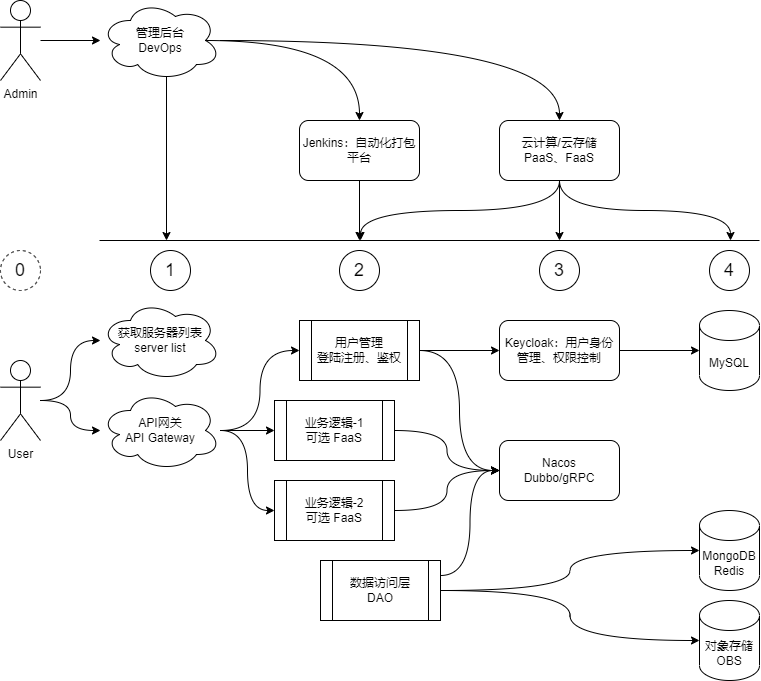

The diagram above was exported from draw.io. Its source (the exported page's mxGraphModel, read from the mxfile embedded in the PNG):
<mxGraphModel dx="1098" dy="988" grid="1" gridSize="10" guides="1" tooltips="1" connect="1" arrows="1" fold="1" page="1" pageScale="1" pageWidth="827" pageHeight="1169" math="0" shadow="0">
  <root>
    <mxCell id="0" />
    <mxCell id="1" parent="0" />
    <mxCell id="_gXTuckroxzjTSQiGxNQ-3" style="edgeStyle=orthogonalEdgeStyle;rounded=0;orthogonalLoop=1;jettySize=auto;html=1;curved=1;" parent="1" source="_gXTuckroxzjTSQiGxNQ-1" target="_gXTuckroxzjTSQiGxNQ-2" edge="1">
      <mxGeometry relative="1" as="geometry" />
    </mxCell>
    <mxCell id="_gXTuckroxzjTSQiGxNQ-30" style="edgeStyle=orthogonalEdgeStyle;curved=1;rounded=0;orthogonalLoop=1;jettySize=auto;html=1;" parent="1" source="_gXTuckroxzjTSQiGxNQ-1" target="_gXTuckroxzjTSQiGxNQ-28" edge="1">
      <mxGeometry relative="1" as="geometry" />
    </mxCell>
    <mxCell id="_gXTuckroxzjTSQiGxNQ-1" value="User" style="shape=umlActor;verticalLabelPosition=bottom;verticalAlign=top;html=1;outlineConnect=0;" parent="1" vertex="1">
      <mxGeometry x="20" y="400" width="40" height="80" as="geometry" />
    </mxCell>
    <mxCell id="_gXTuckroxzjTSQiGxNQ-7" style="edgeStyle=orthogonalEdgeStyle;rounded=0;orthogonalLoop=1;jettySize=auto;html=1;entryX=0;entryY=0.5;entryDx=0;entryDy=0;curved=1;" parent="1" source="_gXTuckroxzjTSQiGxNQ-2" target="_gXTuckroxzjTSQiGxNQ-6" edge="1">
      <mxGeometry relative="1" as="geometry" />
    </mxCell>
    <mxCell id="_gXTuckroxzjTSQiGxNQ-9" style="edgeStyle=orthogonalEdgeStyle;rounded=0;orthogonalLoop=1;jettySize=auto;html=1;entryX=0;entryY=0.5;entryDx=0;entryDy=0;curved=1;" parent="1" source="_gXTuckroxzjTSQiGxNQ-2" target="_gXTuckroxzjTSQiGxNQ-8" edge="1">
      <mxGeometry relative="1" as="geometry" />
    </mxCell>
    <mxCell id="_gXTuckroxzjTSQiGxNQ-11" style="edgeStyle=orthogonalEdgeStyle;rounded=0;orthogonalLoop=1;jettySize=auto;html=1;entryX=0;entryY=0.5;entryDx=0;entryDy=0;curved=1;" parent="1" source="_gXTuckroxzjTSQiGxNQ-2" target="_gXTuckroxzjTSQiGxNQ-10" edge="1">
      <mxGeometry relative="1" as="geometry" />
    </mxCell>
    <mxCell id="_gXTuckroxzjTSQiGxNQ-2" value="API网关&lt;br&gt;API Gateway" style="ellipse;shape=cloud;whiteSpace=wrap;html=1;" parent="1" vertex="1">
      <mxGeometry x="120" y="430" width="120" height="80" as="geometry" />
    </mxCell>
    <mxCell id="_gXTuckroxzjTSQiGxNQ-14" value="" style="edgeStyle=orthogonalEdgeStyle;rounded=0;orthogonalLoop=1;jettySize=auto;html=1;curved=1;" parent="1" source="_gXTuckroxzjTSQiGxNQ-6" target="_gXTuckroxzjTSQiGxNQ-13" edge="1">
      <mxGeometry relative="1" as="geometry" />
    </mxCell>
    <mxCell id="_gXTuckroxzjTSQiGxNQ-18" style="edgeStyle=orthogonalEdgeStyle;rounded=0;orthogonalLoop=1;jettySize=auto;html=1;exitX=1;exitY=0.5;exitDx=0;exitDy=0;entryX=0;entryY=0.5;entryDx=0;entryDy=0;curved=1;" parent="1" source="_gXTuckroxzjTSQiGxNQ-6" target="_gXTuckroxzjTSQiGxNQ-17" edge="1">
      <mxGeometry relative="1" as="geometry" />
    </mxCell>
    <mxCell id="_gXTuckroxzjTSQiGxNQ-6" value="用户管理&lt;br&gt;登陆注册、鉴权" style="shape=process;whiteSpace=wrap;html=1;backgroundOutline=1;" parent="1" vertex="1">
      <mxGeometry x="319" y="360" width="120" height="60" as="geometry" />
    </mxCell>
    <mxCell id="_gXTuckroxzjTSQiGxNQ-19" style="edgeStyle=orthogonalEdgeStyle;curved=1;rounded=0;orthogonalLoop=1;jettySize=auto;html=1;exitX=1;exitY=0.5;exitDx=0;exitDy=0;entryX=0;entryY=0.5;entryDx=0;entryDy=0;" parent="1" source="_gXTuckroxzjTSQiGxNQ-8" target="_gXTuckroxzjTSQiGxNQ-17" edge="1">
      <mxGeometry relative="1" as="geometry" />
    </mxCell>
    <mxCell id="_gXTuckroxzjTSQiGxNQ-8" value="业务逻辑-1&lt;br&gt;可选 FaaS" style="shape=process;whiteSpace=wrap;html=1;backgroundOutline=1;" parent="1" vertex="1">
      <mxGeometry x="294" y="440" width="120" height="60" as="geometry" />
    </mxCell>
    <mxCell id="_gXTuckroxzjTSQiGxNQ-20" style="edgeStyle=orthogonalEdgeStyle;curved=1;rounded=0;orthogonalLoop=1;jettySize=auto;html=1;exitX=1;exitY=0.5;exitDx=0;exitDy=0;entryX=0;entryY=0.5;entryDx=0;entryDy=0;" parent="1" source="_gXTuckroxzjTSQiGxNQ-10" target="_gXTuckroxzjTSQiGxNQ-17" edge="1">
      <mxGeometry relative="1" as="geometry" />
    </mxCell>
    <mxCell id="_gXTuckroxzjTSQiGxNQ-10" value="业务逻辑-2&lt;br&gt;可选 FaaS" style="shape=process;whiteSpace=wrap;html=1;backgroundOutline=1;" parent="1" vertex="1">
      <mxGeometry x="294" y="520" width="120" height="60" as="geometry" />
    </mxCell>
    <mxCell id="_gXTuckroxzjTSQiGxNQ-16" style="edgeStyle=orthogonalEdgeStyle;rounded=0;orthogonalLoop=1;jettySize=auto;html=1;entryX=0;entryY=0.5;entryDx=0;entryDy=0;entryPerimeter=0;" parent="1" source="_gXTuckroxzjTSQiGxNQ-13" target="_gXTuckroxzjTSQiGxNQ-15" edge="1">
      <mxGeometry relative="1" as="geometry" />
    </mxCell>
    <mxCell id="_gXTuckroxzjTSQiGxNQ-13" value="&lt;div&gt;Keycloak：用户身份管理、权限控制&lt;/div&gt;" style="rounded=1;whiteSpace=wrap;html=1;" parent="1" vertex="1">
      <mxGeometry x="519" y="360" width="120" height="60" as="geometry" />
    </mxCell>
    <mxCell id="_gXTuckroxzjTSQiGxNQ-15" value="MySQL" style="shape=cylinder3;whiteSpace=wrap;html=1;boundedLbl=1;backgroundOutline=1;size=15;" parent="1" vertex="1">
      <mxGeometry x="719" y="350" width="60" height="80" as="geometry" />
    </mxCell>
    <mxCell id="_gXTuckroxzjTSQiGxNQ-17" value="Nacos&lt;br&gt;Dubbo/gRPC" style="rounded=1;whiteSpace=wrap;html=1;" parent="1" vertex="1">
      <mxGeometry x="519" y="480" width="120" height="60" as="geometry" />
    </mxCell>
    <mxCell id="_gXTuckroxzjTSQiGxNQ-22" value="MongoDB&lt;br&gt;Redis" style="shape=cylinder3;whiteSpace=wrap;html=1;boundedLbl=1;backgroundOutline=1;size=15;" parent="1" vertex="1">
      <mxGeometry x="719" y="550" width="60" height="80" as="geometry" />
    </mxCell>
    <mxCell id="_gXTuckroxzjTSQiGxNQ-24" style="edgeStyle=orthogonalEdgeStyle;curved=1;rounded=0;orthogonalLoop=1;jettySize=auto;html=1;exitX=1;exitY=0.25;exitDx=0;exitDy=0;entryX=0;entryY=0.5;entryDx=0;entryDy=0;" parent="1" source="_gXTuckroxzjTSQiGxNQ-23" target="_gXTuckroxzjTSQiGxNQ-17" edge="1">
      <mxGeometry relative="1" as="geometry" />
    </mxCell>
    <mxCell id="_gXTuckroxzjTSQiGxNQ-25" style="edgeStyle=orthogonalEdgeStyle;curved=1;rounded=0;orthogonalLoop=1;jettySize=auto;html=1;exitX=1;exitY=0.5;exitDx=0;exitDy=0;entryX=0;entryY=0.5;entryDx=0;entryDy=0;entryPerimeter=0;" parent="1" source="_gXTuckroxzjTSQiGxNQ-23" target="_gXTuckroxzjTSQiGxNQ-22" edge="1">
      <mxGeometry relative="1" as="geometry" />
    </mxCell>
    <mxCell id="_gXTuckroxzjTSQiGxNQ-27" style="edgeStyle=orthogonalEdgeStyle;curved=1;rounded=0;orthogonalLoop=1;jettySize=auto;html=1;exitX=1;exitY=0.5;exitDx=0;exitDy=0;entryX=0;entryY=0.5;entryDx=0;entryDy=0;entryPerimeter=0;" parent="1" source="_gXTuckroxzjTSQiGxNQ-23" target="_gXTuckroxzjTSQiGxNQ-26" edge="1">
      <mxGeometry relative="1" as="geometry" />
    </mxCell>
    <mxCell id="_gXTuckroxzjTSQiGxNQ-23" value="数据访问层&lt;br&gt;DAO" style="shape=process;whiteSpace=wrap;html=1;backgroundOutline=1;" parent="1" vertex="1">
      <mxGeometry x="340" y="600" width="120" height="60" as="geometry" />
    </mxCell>
    <mxCell id="_gXTuckroxzjTSQiGxNQ-26" value="对象存储&lt;br&gt;OBS" style="shape=cylinder3;whiteSpace=wrap;html=1;boundedLbl=1;backgroundOutline=1;size=15;" parent="1" vertex="1">
      <mxGeometry x="719" y="640" width="60" height="80" as="geometry" />
    </mxCell>
    <mxCell id="_gXTuckroxzjTSQiGxNQ-28" value="获取服务器列表&lt;br&gt;server list" style="ellipse;shape=cloud;whiteSpace=wrap;html=1;" parent="1" vertex="1">
      <mxGeometry x="120" y="340" width="120" height="80" as="geometry" />
    </mxCell>
    <mxCell id="_gXTuckroxzjTSQiGxNQ-46" style="edgeStyle=orthogonalEdgeStyle;curved=1;rounded=0;orthogonalLoop=1;jettySize=auto;html=1;" parent="1" source="_gXTuckroxzjTSQiGxNQ-43" target="_gXTuckroxzjTSQiGxNQ-45" edge="1">
      <mxGeometry relative="1" as="geometry" />
    </mxCell>
    <mxCell id="_gXTuckroxzjTSQiGxNQ-43" value="Admin" style="shape=umlActor;verticalLabelPosition=bottom;verticalAlign=top;html=1;outlineConnect=0;" parent="1" vertex="1">
      <mxGeometry x="20" y="40" width="40" height="80" as="geometry" />
    </mxCell>
    <mxCell id="_gXTuckroxzjTSQiGxNQ-50" style="edgeStyle=orthogonalEdgeStyle;curved=1;rounded=0;orthogonalLoop=1;jettySize=auto;html=1;" parent="1" source="_gXTuckroxzjTSQiGxNQ-45" target="_gXTuckroxzjTSQiGxNQ-60" edge="1">
      <mxGeometry relative="1" as="geometry">
        <mxPoint x="580" y="160" as="targetPoint" />
      </mxGeometry>
    </mxCell>
    <mxCell id="_gXTuckroxzjTSQiGxNQ-52" style="edgeStyle=orthogonalEdgeStyle;curved=1;rounded=0;orthogonalLoop=1;jettySize=auto;html=1;exitX=0.875;exitY=0.5;exitDx=0;exitDy=0;exitPerimeter=0;" parent="1" source="_gXTuckroxzjTSQiGxNQ-45" target="_gXTuckroxzjTSQiGxNQ-54" edge="1">
      <mxGeometry relative="1" as="geometry">
        <mxPoint x="380" y="200" as="targetPoint" />
      </mxGeometry>
    </mxCell>
    <mxCell id="_gXTuckroxzjTSQiGxNQ-67" style="edgeStyle=orthogonalEdgeStyle;curved=1;rounded=0;orthogonalLoop=1;jettySize=auto;html=1;exitX=0.55;exitY=0.95;exitDx=0;exitDy=0;exitPerimeter=0;" parent="1" source="_gXTuckroxzjTSQiGxNQ-45" edge="1">
      <mxGeometry relative="1" as="geometry">
        <mxPoint x="186" y="280" as="targetPoint" />
      </mxGeometry>
    </mxCell>
    <mxCell id="_gXTuckroxzjTSQiGxNQ-45" value="管理后台&lt;br&gt;DevOps" style="ellipse;shape=cloud;whiteSpace=wrap;html=1;" parent="1" vertex="1">
      <mxGeometry x="120" y="40" width="120" height="80" as="geometry" />
    </mxCell>
    <mxCell id="_gXTuckroxzjTSQiGxNQ-59" style="edgeStyle=orthogonalEdgeStyle;curved=1;rounded=0;orthogonalLoop=1;jettySize=auto;html=1;exitX=0.5;exitY=1;exitDx=0;exitDy=0;" parent="1" source="_gXTuckroxzjTSQiGxNQ-54" edge="1">
      <mxGeometry relative="1" as="geometry">
        <mxPoint x="379" y="280" as="targetPoint" />
      </mxGeometry>
    </mxCell>
    <mxCell id="_gXTuckroxzjTSQiGxNQ-54" value="Jenkins：自动化打包平台" style="rounded=1;whiteSpace=wrap;html=1;" parent="1" vertex="1">
      <mxGeometry x="319" y="160" width="120" height="60" as="geometry" />
    </mxCell>
    <mxCell id="_gXTuckroxzjTSQiGxNQ-58" value="" style="endArrow=none;html=1;rounded=0;curved=1;" parent="1" edge="1">
      <mxGeometry width="50" height="50" relative="1" as="geometry">
        <mxPoint x="119" y="280" as="sourcePoint" />
        <mxPoint x="779" y="280" as="targetPoint" />
      </mxGeometry>
    </mxCell>
    <mxCell id="_gXTuckroxzjTSQiGxNQ-62" style="edgeStyle=orthogonalEdgeStyle;curved=1;rounded=0;orthogonalLoop=1;jettySize=auto;html=1;exitX=0.5;exitY=1;exitDx=0;exitDy=0;" parent="1" source="_gXTuckroxzjTSQiGxNQ-60" edge="1">
      <mxGeometry relative="1" as="geometry">
        <mxPoint x="579" y="280" as="targetPoint" />
      </mxGeometry>
    </mxCell>
    <mxCell id="_gXTuckroxzjTSQiGxNQ-65" style="edgeStyle=orthogonalEdgeStyle;curved=1;rounded=0;orthogonalLoop=1;jettySize=auto;html=1;exitX=0.5;exitY=1;exitDx=0;exitDy=0;" parent="1" source="_gXTuckroxzjTSQiGxNQ-60" edge="1">
      <mxGeometry relative="1" as="geometry">
        <mxPoint x="380" y="280" as="targetPoint" />
      </mxGeometry>
    </mxCell>
    <mxCell id="_gXTuckroxzjTSQiGxNQ-66" style="edgeStyle=orthogonalEdgeStyle;curved=1;rounded=0;orthogonalLoop=1;jettySize=auto;html=1;exitX=0.5;exitY=1;exitDx=0;exitDy=0;" parent="1" source="_gXTuckroxzjTSQiGxNQ-60" edge="1">
      <mxGeometry relative="1" as="geometry">
        <mxPoint x="750" y="280" as="targetPoint" />
      </mxGeometry>
    </mxCell>
    <mxCell id="_gXTuckroxzjTSQiGxNQ-60" value="云计算/云存储&lt;br&gt;PaaS、FaaS" style="rounded=1;whiteSpace=wrap;html=1;" parent="1" vertex="1">
      <mxGeometry x="519" y="160" width="120" height="60" as="geometry" />
    </mxCell>
    <mxCell id="fXTO_iARuXPMxme7xE5P-1" value="1" style="ellipse;whiteSpace=wrap;html=1;aspect=fixed;fontSize=18;" vertex="1" parent="1">
      <mxGeometry x="170" y="290" width="40" height="40" as="geometry" />
    </mxCell>
    <mxCell id="fXTO_iARuXPMxme7xE5P-2" value="2" style="ellipse;whiteSpace=wrap;html=1;aspect=fixed;fontSize=18;" vertex="1" parent="1">
      <mxGeometry x="359" y="290" width="40" height="40" as="geometry" />
    </mxCell>
    <mxCell id="fXTO_iARuXPMxme7xE5P-3" value="3" style="ellipse;whiteSpace=wrap;html=1;aspect=fixed;fontSize=18;" vertex="1" parent="1">
      <mxGeometry x="559" y="290" width="40" height="40" as="geometry" />
    </mxCell>
    <mxCell id="fXTO_iARuXPMxme7xE5P-4" value="4" style="ellipse;whiteSpace=wrap;html=1;aspect=fixed;fontSize=18;" vertex="1" parent="1">
      <mxGeometry x="729" y="290" width="40" height="40" as="geometry" />
    </mxCell>
    <mxCell id="fXTO_iARuXPMxme7xE5P-5" value="0" style="ellipse;whiteSpace=wrap;html=1;aspect=fixed;fontSize=18;dashed=1;" vertex="1" parent="1">
      <mxGeometry x="20" y="290" width="40" height="40" as="geometry" />
    </mxCell>
  </root>
</mxGraphModel>